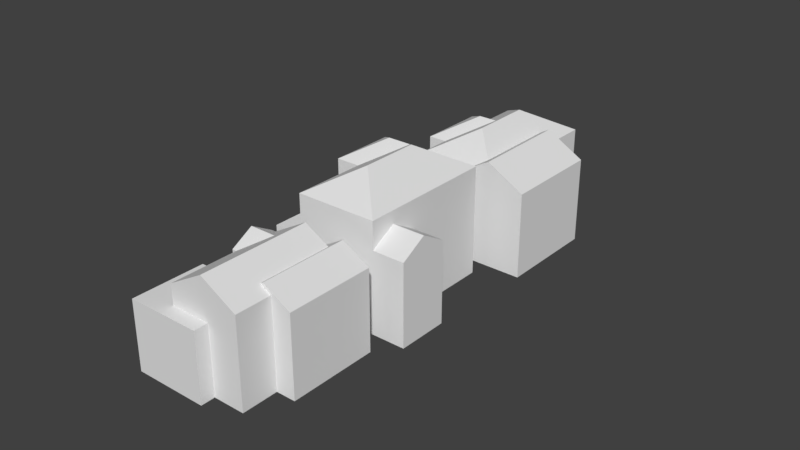 # Source: House_Row1.blend  (saved by Blender 2.79.0; exported with 4.5.12 LTS)
import bpy
from mathutils import Matrix  # noqa: F401  (used for matrix-valued properties, if any)

bpy.ops.wm.read_factory_settings(use_empty=True)
scene = bpy.context.scene
scene.name = 'Scene'

# ---- collections
col_collection_1 = bpy.data.collections.new('Collection 1'); scene.collection.children.link(col_collection_1)

# ---- materials (node trees are filled in below, after node groups)
mat_cityenginematerial2 = bpy.data.materials.new('CityEngineMaterial2')
mat_cityenginematerial2.alpha_threshold = 0.0
mat_cityenginematerial2.use_transparent_shadow = False
mat_cityenginematerial2.roughness = 0.5

# ---- node groups
ng_auto_smooth = bpy.data.node_groups.new('Auto Smooth', 'GeometryNodeTree')
_s = ng_auto_smooth.interface.new_socket(name='Geometry', in_out='OUTPUT', socket_type='NodeSocketGeometry')
_s = ng_auto_smooth.interface.new_socket(name='Geometry', in_out='INPUT', socket_type='NodeSocketGeometry')
_s = ng_auto_smooth.interface.new_socket(name='Angle', in_out='INPUT', socket_type='NodeSocketFloat')
_s.subtype = 'ANGLE'
_s.min_value = 0.0
_s.max_value = 3.142
ng_auto_smooth.is_modifier = True
_N = ng_auto_smooth.nodes; _L = ng_auto_smooth.links
n0 = _N.new('NodeGroupOutput'); n0.name = 'Group Output'; n0.location = (480, -100)
n1 = _N.new('NodeGroupInput'); n1.name = 'Group Input'; n1.location = (-420, -300)
n2 = _N.new('NodeGroupInput'); n2.name = 'Group Input.001'; n2.location = (-60, -100)
n3 = _N.new('GeometryNodeSetShadeSmooth'); n3.name = 'Set Shade Smooth'; n3.location = (120, -100)
n3.domain = 'EDGE'
n4 = _N.new('GeometryNodeSetShadeSmooth'); n4.name = 'Set Shade Smooth.001'; n4.location = (300, -100)
n5 = _N.new('GeometryNodeInputMeshEdgeAngle'); n5.name = 'Edge Angle'; n5.location = (-420, -220)
n6 = _N.new('GeometryNodeInputEdgeSmooth'); n6.name = 'Is Edge Smooth'; n6.location = (-60, -160)
n7 = _N.new('GeometryNodeInputShadeSmooth'); n7.name = 'Is Face Smooth'; n7.location = (-240, -340)
n8 = _N.new('FunctionNodeBooleanMath'); n8.name = 'Boolean Math'; n8.location = (-60, -220)
n9 = _N.new('FunctionNodeCompare'); n9.name = 'Compare'; n9.location = (-240, -180)
n9.operation = 'LESS_EQUAL'
_L.new(n5.outputs[0], n9.inputs[0])
_L.new(n4.outputs[0], n0.inputs[0])
_L.new(n1.outputs[1], n9.inputs[1])
_L.new(n9.outputs[0], n8.inputs[0])
_L.new(n7.outputs[0], n8.inputs[1])
_L.new(n2.outputs[0], n3.inputs[0])
_L.new(n6.outputs[0], n3.inputs[1])
_L.new(n3.outputs[0], n4.inputs[0])
_L.new(n8.outputs[0], n3.inputs[2])
n0.is_active_output = True

# ---- material node trees

# ---- world
world_world = bpy.data.worlds.new('World'); scene.world = world_world
world_world.color = (0.05088, 0.05088, 0.05088)
world_world.use_sun_shadow = False
world_world.sun_shadow_jitter_overblur = 0.0
world_world.cycles.sampling_method = 'MANUAL'

# ---- meshes
me_cityenginematerial2_mesh_cityenginematerial3_013 = bpy.data.meshes.new('CityEngineMaterial2_mesh_CityEngineMaterial3.013')
me_cityenginematerial2_mesh_cityenginematerial3_013.from_pydata([(-15.13, -4.8, -7.669), (-20.15, -4.8, -12.77), (-14.62, -4.8, -18.23), (-9.587, -4.8, -13.13), (-20.15, 2.411, -12.77), (-15.13, 2.411, -7.669), (-9.587, 2.411, -13.13), (-14.62, 2.411, -18.23)], [], [(0, 1, 2, 3), (4, 5, 6, 7), (1, 0, 5, 4), (0, 3, 6, 5), (3, 2, 7, 6), (2, 1, 4, 7)])
me_cityenginematerial2_mesh_cityenginematerial3_013.polygons.foreach_set('use_smooth', [True] * 6)
_k = set([(0, 1), (0, 3), (0, 5), (1, 2), (1, 4), (2, 3), (2, 7), (3, 6), (4, 5), (4, 7), (5, 6), (6, 7)])
me_cityenginematerial2_mesh_cityenginematerial3_013.attributes.new('sharp_edge', 'BOOLEAN', 'EDGE').data.foreach_set('value', [ (min(e.vertices), max(e.vertices)) in _k for e in me_cityenginematerial2_mesh_cityenginematerial3_013.edges])
_uv = me_cityenginematerial2_mesh_cityenginematerial3_013.uv_layers.new(name='UVMap')
_uv.uv.foreach_set('vector', [0.1554, 0.08919, 0.01902, 0.08921, 0.01898, 0.2475, 0.1554, 0.2474, 0.01902, 0.08921, 0.1554, 0.08919, 0.1554, 0.2474, 0.01898, 0.2475, 0.01902, 0.08921, 0.1554, 0.08919, 0.1554, 0.08919, 0.01902, 0.08921, 0.1554, 0.08919, 0.1554, 0.2474, 0.1554, 0.2474, 0.1554, 0.08919, 0.1554, 0.2474, 0.01898, 0.2475, 0.01898, 0.2475, 0.1554, 0.2474, 0.01898, 0.2475, 0.01902, 0.08921, 0.01902, 0.08921, 0.01898, 0.2475])
me_cityenginematerial2_mesh_cityenginematerial3_013.materials.append(mat_cityenginematerial2)
me_cityenginematerial2_mesh_cityenginematerial3_013.use_remesh_preserve_volume = False
me_cityenginematerial2_mesh_cityenginematerial3_013.use_remesh_preserve_attributes = False
me_cityenginematerial2_mesh_cityenginematerial3_013.use_mirror_vertex_groups = False
me_cityenginematerial2_mesh_cityenginematerial3_013.update()
me_cityenginematerial2_mesh_cityenginematerial3_013.normals_split_custom_set([tuple(v) for v in zip(*[iter([0.0, -1.0, 3.424e-08, 0.0, -1.0, 3.424e-08, 0.0, -1.0, 3.424e-08, 0.0, -1.0, 3.424e-08, 0.0, 1.0, 0.0, 0.0, 1.0, 0.0, 0.0, 1.0, 0.0, 0.0, 1.0, 0.0, -0.7121, 0.0, 0.702, -0.7121, 0.0, 0.702, -0.7121, 0.0, 0.702, -0.7121, 0.0, 0.702, 0.702, 0.0, 0.7121, 0.702, 0.0, 0.7121, 0.702, 0.0, 0.7121, 0.702, 0.0, 0.7121, 0.7121, 0.0, -0.702, 0.7121, 0.0, -0.702, 0.7121, 0.0, -0.702, 0.7121, 0.0, -0.702, -0.7021, 0.0, -0.7121, -0.7021, 0.0, -0.7121, -0.7021, 0.0, -0.7121, -0.7021, 0.0, -0.7121])] * 3)])
me_cityenginematerial2_mesh_cityenginematerial3_012 = bpy.data.meshes.new('CityEngineMaterial2_mesh_CityEngineMaterial3.012')
me_cityenginematerial2_mesh_cityenginematerial3_012.from_pydata([(-15.69, -4.8, -11.51), (-10.44, -4.8, -6.187), (-10.44, 5.365, -6.187), (-15.69, 5.365, -11.51), (-3.798, -4.8, -12.74), (-3.798, 5.365, -12.74), (-9.043, -4.8, -18.06), (-9.043, 5.365, -18.06), (-10.41, 7.484, -11.47), (-9.08, 7.484, -12.78)], [], [(0, 1, 2, 3), (1, 4, 5, 2), (4, 6, 7, 5), (6, 0, 3, 7), (3, 2, 8), (2, 5, 9, 8), (5, 7, 9), (7, 3, 8, 9)])
me_cityenginematerial2_mesh_cityenginematerial3_012.polygons.foreach_set('use_smooth', [True] * 8)
_k = set([(0, 3), (1, 2), (2, 3), (2, 5), (2, 8), (3, 7), (3, 8), (4, 5), (5, 7), (5, 9), (6, 7), (7, 9), (8, 9)])
me_cityenginematerial2_mesh_cityenginematerial3_012.attributes.new('sharp_edge', 'BOOLEAN', 'EDGE').data.foreach_set('value', [ (min(e.vertices), max(e.vertices)) in _k for e in me_cityenginematerial2_mesh_cityenginematerial3_012.edges])
_uv = me_cityenginematerial2_mesh_cityenginematerial3_012.uv_layers.new(name='UVMap')
_uv.uv.foreach_set('vector', [0.09586, 0.04835, 0.2381, 0.04835, 0.2381, 0.04835, 0.09586, 0.04835, 0.2381, 0.04835, 0.2381, 0.4232, 0.2381, 0.4232, 0.2381, 0.04835, 0.2381, 0.4232, 0.09583, 0.4232, 0.09583, 0.4232, 0.2381, 0.4232, 0.09583, 0.4232, 0.09586, 0.04835, 0.09586, 0.04835, 0.09583, 0.4232, 0.0, 0.0, 0.0, 0.0, 0.0, 0.0, 0.0, 0.0, 0.0, 0.0, 0.0, 0.0, 0.0, 0.0, 0.0, 0.0, 0.0, 0.0, 0.0, 0.0, 0.0, 0.0, 0.0, 0.0, 0.0, 0.0, 0.0, 0.0])
me_cityenginematerial2_mesh_cityenginematerial3_012.materials.append(mat_cityenginematerial2)
me_cityenginematerial2_mesh_cityenginematerial3_012.use_remesh_preserve_volume = False
me_cityenginematerial2_mesh_cityenginematerial3_012.use_remesh_preserve_attributes = False
me_cityenginematerial2_mesh_cityenginematerial3_012.use_mirror_vertex_groups = False
me_cityenginematerial2_mesh_cityenginematerial3_012.update()
me_cityenginematerial2_mesh_cityenginematerial3_012.normals_split_custom_set([tuple(v) for v in zip(*[iter([-0.7121, 0.0, 0.7021, -0.7121, 0.0, 0.7021, -0.7121, 0.0, 0.7021, -0.7121, 0.0, 0.7021, 0.702, 0.0, 0.7121, 0.702, 0.0, 0.7121, 0.702, 0.0, 0.7121, 0.702, 0.0, 0.7121, 0.7119, 0.0, -0.7023, 0.7119, 0.0, -0.7023, 0.7119, 0.0, -0.7023, 0.7119, 0.0, -0.7023, -0.702, 0.0, -0.7121, -0.702, 0.0, -0.7121, -0.702, 0.0, -0.7121, -0.702, 0.0, -0.7121, -0.3514, 0.8698, 0.3464, -0.3514, 0.8698, 0.3464, -0.3514, 0.8698, 0.3464, 0.3464, 0.8698, 0.3514, 0.3464, 0.8698, 0.3514, 0.3464, 0.8698, 0.3514, 0.3464, 0.8698, 0.3514, 0.3513, 0.8698, -0.3465, 0.3513, 0.8698, -0.3465, 0.3513, 0.8698, -0.3465, -0.3464, 0.8698, -0.3514, -0.3464, 0.8698, -0.3514, -0.3464, 0.8698, -0.3514, -0.3464, 0.8698, -0.3514])] * 3)])
me_cityenginematerial2_mesh_cityenginematerial3_011 = bpy.data.meshes.new('CityEngineMaterial2_mesh_CityEngineMaterial3.011')
me_cityenginematerial2_mesh_cityenginematerial3_011.from_pydata([(-17.38, -4.8, -15.5), (-6.474, -4.8, -4.432), (-6.474, 5.365, -4.432), (-17.38, 5.365, -15.5), (-0.1765, -4.8, -10.64), (-0.1766, 5.365, -10.64), (-11.09, -4.8, -21.71), (-11.09, 5.365, -21.71), (-6.43, 7.874, -10.69), (-11.13, 7.873, -15.46)], [], [(0, 1, 2, 3), (1, 4, 5, 2), (4, 6, 7, 5), (6, 0, 3, 7), (3, 2, 8, 9), (2, 5, 8), (5, 7, 9, 8), (7, 3, 9)])
me_cityenginematerial2_mesh_cityenginematerial3_011.polygons.foreach_set('use_smooth', [True] * 8)
_k = set([(0, 3), (1, 2), (2, 3), (2, 5), (2, 8), (3, 7), (3, 9), (4, 5), (5, 7), (5, 8), (6, 7), (7, 9), (8, 9)])
me_cityenginematerial2_mesh_cityenginematerial3_011.attributes.new('sharp_edge', 'BOOLEAN', 'EDGE').data.foreach_set('value', [ (min(e.vertices), max(e.vertices)) in _k for e in me_cityenginematerial2_mesh_cityenginematerial3_011.edges])
_uv = me_cityenginematerial2_mesh_cityenginematerial3_011.uv_layers.new(name='UVMap')
_uv.uv.foreach_set('vector', [0.01903, 0.04835, 0.3149, 0.04835, 0.3149, 0.04835, 0.01903, 0.04835, 0.3149, 0.04835, 0.3149, 0.4232, 0.3149, 0.4232, 0.3149, 0.04835, 0.3149, 0.4232, 0.01894, 0.4232, 0.01894, 0.4232, 0.3149, 0.4232, 0.01894, 0.4232, 0.01903, 0.04835, 0.01903, 0.04835, 0.01894, 0.4232, 0.0, 0.0, 0.0, 0.0, 0.0, 0.0, 0.0, 0.0, 0.0, 0.0, 0.0, 0.0, 0.0, 0.0, 0.0, 0.0, 0.0, 0.0, 0.0, 0.0, 0.0, 0.0, 0.0, 0.0, 0.0, 0.0, 0.0, 0.0])
me_cityenginematerial2_mesh_cityenginematerial3_011.materials.append(mat_cityenginematerial2)
me_cityenginematerial2_mesh_cityenginematerial3_011.use_remesh_preserve_volume = False
me_cityenginematerial2_mesh_cityenginematerial3_011.use_remesh_preserve_attributes = False
me_cityenginematerial2_mesh_cityenginematerial3_011.use_mirror_vertex_groups = False
me_cityenginematerial2_mesh_cityenginematerial3_011.update()
me_cityenginematerial2_mesh_cityenginematerial3_011.normals_split_custom_set([tuple(v) for v in zip(*[iter([-0.7121, -1.063e-06, 0.7021, -0.7121, -1.063e-06, 0.7021, -0.7121, -1.063e-06, 0.7021, -0.7121, -1.063e-06, 0.7021, 0.7022, 2.121e-06, 0.712, 0.7022, 2.121e-06, 0.712, 0.7022, 2.121e-06, 0.712, 0.7022, 2.121e-06, 0.712, 0.7119, 2.125e-06, -0.7022, 0.7119, 2.125e-06, -0.7022, 0.7119, 2.125e-06, -0.7022, 0.7119, 2.125e-06, -0.7022, -0.7022, -1.019e-06, -0.712, -0.7022, -1.019e-06, -0.712, -0.7022, -1.019e-06, -0.712, -0.7022, -1.019e-06, -0.712, -0.3514, 0.8698, 0.3464, -0.3514, 0.8698, 0.3464, -0.3514, 0.8698, 0.3464, -0.3514, 0.8698, 0.3464, 0.3465, 0.8698, 0.3513, 0.3465, 0.8698, 0.3513, 0.3465, 0.8698, 0.3513, 0.3513, 0.8698, -0.3465, 0.3513, 0.8698, -0.3465, 0.3513, 0.8698, -0.3465, 0.3513, 0.8698, -0.3465, -0.3465, 0.8698, -0.3513, -0.3465, 0.8698, -0.3513, -0.3465, 0.8698, -0.3513])] * 3)])
me_cityenginematerial2_mesh_cityenginematerial3_010 = bpy.data.meshes.new('CityEngineMaterial2_mesh_CityEngineMaterial3.010')
me_cityenginematerial2_mesh_cityenginematerial3_010.from_pydata([(-10.96, -4.8, -15.22), (-3.358, -4.8, -7.506), (-3.358, 4.426, -7.506), (-10.96, 4.426, -15.22), (2.448, -4.8, -13.23), (2.448, 4.426, -13.23), (-5.16, -4.8, -20.94), (-5.16, 4.426, -20.94), (-0.4549, 6.739, -10.37), (-8.061, 6.737, -18.08)], [], [(0, 1, 2, 3), (1, 4, 5, 2), (4, 6, 7, 5), (6, 0, 3, 7), (3, 2, 8, 9), (2, 5, 8), (5, 7, 9, 8), (7, 3, 9)])
me_cityenginematerial2_mesh_cityenginematerial3_010.polygons.foreach_set('use_smooth', [True] * 8)
_k = set([(0, 3), (1, 2), (2, 3), (2, 8), (3, 9), (4, 5), (5, 7), (5, 8), (6, 7), (7, 9), (8, 9)])
me_cityenginematerial2_mesh_cityenginematerial3_010.attributes.new('sharp_edge', 'BOOLEAN', 'EDGE').data.foreach_set('value', [ (min(e.vertices), max(e.vertices)) in _k for e in me_cityenginematerial2_mesh_cityenginematerial3_010.edges])
_uv = me_cityenginematerial2_mesh_cityenginematerial3_010.uv_layers.new(name='UVMap')
_uv.uv.foreach_set('vector', [0.1087, 0.2574, 0.3149, 0.2573, 0.3149, 0.2573, 0.1087, 0.2574, 0.3149, 0.2573, 0.3149, 0.4232, 0.3149, 0.4232, 0.3149, 0.2573, 0.3149, 0.4232, 0.1086, 0.4232, 0.1086, 0.4232, 0.3149, 0.4232, 0.1086, 0.4232, 0.1087, 0.2574, 0.1087, 0.2574, 0.1086, 0.4232, 0.0, 0.0, 0.0, 0.0, 0.0, 0.0, 0.0, 0.0, 0.0, 0.0, 0.0, 0.0, 0.0, 0.0, 0.0, 0.0, 0.0, 0.0, 0.0, 0.0, 0.0, 0.0, 0.0, 0.0, 0.0, 0.0, 0.0, 0.0])
me_cityenginematerial2_mesh_cityenginematerial3_010.materials.append(mat_cityenginematerial2)
me_cityenginematerial2_mesh_cityenginematerial3_010.use_remesh_preserve_volume = False
me_cityenginematerial2_mesh_cityenginematerial3_010.use_remesh_preserve_attributes = False
me_cityenginematerial2_mesh_cityenginematerial3_010.use_mirror_vertex_groups = False
me_cityenginematerial2_mesh_cityenginematerial3_010.update()
me_cityenginematerial2_mesh_cityenginematerial3_010.normals_split_custom_set([tuple(v) for v in zip(*[iter([-0.7121, 0.0, 0.702, -0.7121, 0.0, 0.702, -0.7121, 0.0, 0.702, -0.7121, 0.0, 0.702, 0.7021, 0.0, 0.7121, 0.7021, 0.0, 0.7121, 0.7021, 2.326e-06, 0.7121, 0.7021, 2.326e-06, 0.7121, 0.7117, 0.0, -0.7025, 0.7117, 0.0, -0.7025, 0.7117, 0.0, -0.7025, 0.7117, 0.0, -0.7025, -0.702, 0.0, -0.7121, -0.702, 0.0, -0.7121, -0.702, 2.305e-06, -0.7121, -0.702, 2.305e-06, -0.7121, -0.3514, 0.8698, 0.3464, -0.3514, 0.8698, 0.3464, -0.3514, 0.8698, 0.3464, -0.3514, 0.8698, 0.3464, 0.7021, 2.326e-06, 0.7121, 0.7021, 2.326e-06, 0.7121, 0.7021, 9.407e-06, 0.7121, 0.3512, 0.8698, -0.3466, 0.3512, 0.8698, -0.3466, 0.3512, 0.8698, -0.3466, 0.3512, 0.8698, -0.3466, -0.702, 2.305e-06, -0.7121, -0.702, 2.305e-06, -0.7121, -0.702, 9.321e-06, -0.7121])] * 3)])
me_cityenginematerial2_mesh_cityenginematerial3_009 = bpy.data.meshes.new('CityEngineMaterial2_mesh_CityEngineMaterial3.009')
me_cityenginematerial2_mesh_cityenginematerial3_009.from_pydata([(9.979, -4.892, 6.693), (16.76, -4.892, 13.57), (16.76, 3.799, 13.57), (9.979, 3.799, 6.693), (21.05, -4.892, 9.346), (21.05, 3.799, 9.346), (14.27, -4.892, 2.465), (14.27, 3.799, 2.465), (18.91, 5.507, 11.46), (12.12, 5.507, 4.579)], [], [(0, 1, 2, 3), (1, 4, 5, 2), (4, 6, 7, 5), (6, 0, 3, 7), (3, 2, 8, 9), (2, 5, 8), (5, 7, 9, 8), (7, 3, 9)])
me_cityenginematerial2_mesh_cityenginematerial3_009.polygons.foreach_set('use_smooth', [True] * 8)
_k = set([(0, 3), (1, 2), (2, 3), (2, 8), (3, 9), (4, 5), (5, 7), (5, 8), (6, 7), (7, 9), (8, 9)])
me_cityenginematerial2_mesh_cityenginematerial3_009.attributes.new('sharp_edge', 'BOOLEAN', 'EDGE').data.foreach_set('value', [ (min(e.vertices), max(e.vertices)) in _k for e in me_cityenginematerial2_mesh_cityenginematerial3_009.edges])
_uv = me_cityenginematerial2_mesh_cityenginematerial3_009.uv_layers.new(name='UVMap')
_uv.uv.foreach_set('vector', [0.6858, 0.2476, 0.8698, 0.2475, 0.8698, 0.2475, 0.6858, 0.2476, 0.8698, 0.2475, 0.8698, 0.3699, 0.8698, 0.3699, 0.8698, 0.2475, 0.8698, 0.3699, 0.6858, 0.37, 0.6858, 0.37, 0.8698, 0.3699, 0.6858, 0.37, 0.6858, 0.2476, 0.6858, 0.2476, 0.6858, 0.37, 0.0, 0.0, 0.0, 0.0, 0.0, 0.0, 0.0, 0.0, 0.0, 0.0, 0.0, 0.0, 0.0, 0.0, 0.0, 0.0, 0.0, 0.0, 0.0, 0.0, 0.0, 0.0, 0.0, 0.0, 0.0, 0.0, 0.0, 0.0])
me_cityenginematerial2_mesh_cityenginematerial3_009.materials.append(mat_cityenginematerial2)
me_cityenginematerial2_mesh_cityenginematerial3_009.use_remesh_preserve_volume = False
me_cityenginematerial2_mesh_cityenginematerial3_009.use_remesh_preserve_attributes = False
me_cityenginematerial2_mesh_cityenginematerial3_009.use_mirror_vertex_groups = False
me_cityenginematerial2_mesh_cityenginematerial3_009.update()
me_cityenginematerial2_mesh_cityenginematerial3_009.normals_split_custom_set([tuple(v) for v in zip(*[iter([-0.7121, -1.272e-06, 0.702, -0.7121, -1.272e-06, 0.702, -0.7121, -1.272e-06, 0.702, -0.7121, -1.272e-06, 0.702, 0.702, 0.0, 0.7121, 0.702, 0.0, 0.7121, 0.702, 0.0, 0.7121, 0.702, 0.0, 0.7121, 0.7121, 0.0, -0.702, 0.7121, 0.0, -0.702, 0.7121, 0.0, -0.702, 0.7121, 0.0, -0.702, -0.7021, -1.239e-06, -0.7121, -0.7021, -1.239e-06, -0.7121, -0.7021, 2.369e-06, -0.7121, -0.7021, 2.369e-06, -0.7121, -0.3514, 0.8698, 0.3464, -0.3514, 0.8698, 0.3464, -0.3514, 0.8698, 0.3464, -0.3514, 0.8698, 0.3464, 0.702, 0.0, 0.7121, 0.702, 0.0, 0.7121, 0.702, 0.0, 0.7121, 0.3514, 0.8698, -0.3464, 0.3514, 0.8698, -0.3464, 0.3514, 0.8698, -0.3464, 0.3514, 0.8698, -0.3464, -0.7021, 2.369e-06, -0.7121, -0.7021, 2.369e-06, -0.7121, -0.7021, 1.335e-05, -0.7121])] * 3)])
me_cityenginematerial2_mesh_cityenginematerial3_008 = bpy.data.meshes.new('CityEngineMaterial2_mesh_CityEngineMaterial3.008')
me_cityenginematerial2_mesh_cityenginematerial3_008.from_pydata([(15.3, -4.892, 22.64), (9.798, -4.892, 17.05), (15.4, -4.892, 11.54), (20.9, -4.892, 17.12), (9.798, 2.489, 17.05), (15.3, 2.489, 22.64), (20.9, 2.489, 17.12), (15.4, 2.489, 11.54)], [], [(0, 1, 2, 3), (4, 5, 6, 7), (1, 0, 5, 4), (0, 3, 6, 5), (3, 2, 7, 6), (2, 1, 4, 7)])
me_cityenginematerial2_mesh_cityenginematerial3_008.polygons.foreach_set('use_smooth', [True] * 6)
_k = set([(0, 1), (0, 3), (0, 5), (1, 2), (1, 4), (2, 3), (2, 7), (3, 6), (4, 5), (4, 7), (5, 6), (6, 7)])
me_cityenginematerial2_mesh_cityenginematerial3_008.attributes.new('sharp_edge', 'BOOLEAN', 'EDGE').data.foreach_set('value', [ (min(e.vertices), max(e.vertices)) in _k for e in me_cityenginematerial2_mesh_cityenginematerial3_008.edges])
_uv = me_cityenginematerial2_mesh_cityenginematerial3_008.uv_layers.new(name='UVMap')
_uv.uv.foreach_set('vector', [0.9731, 0.09708, 0.8238, 0.0971, 0.8239, 0.2569, 0.9731, 0.2568, 0.8238, 0.0971, 0.9731, 0.09708, 0.9731, 0.2568, 0.8239, 0.2569, 0.8238, 0.0971, 0.9731, 0.09708, 0.9731, 0.09708, 0.8238, 0.0971, 0.9731, 0.09708, 0.9731, 0.2568, 0.9731, 0.2568, 0.9731, 0.09708, 0.9731, 0.2568, 0.8239, 0.2569, 0.8239, 0.2569, 0.9731, 0.2568, 0.8239, 0.2569, 0.8238, 0.0971, 0.8238, 0.0971, 0.8239, 0.2569])
me_cityenginematerial2_mesh_cityenginematerial3_008.materials.append(mat_cityenginematerial2)
me_cityenginematerial2_mesh_cityenginematerial3_008.use_remesh_preserve_volume = False
me_cityenginematerial2_mesh_cityenginematerial3_008.use_remesh_preserve_attributes = False
me_cityenginematerial2_mesh_cityenginematerial3_008.use_mirror_vertex_groups = False
me_cityenginematerial2_mesh_cityenginematerial3_008.update()
me_cityenginematerial2_mesh_cityenginematerial3_008.normals_split_custom_set([tuple(v) for v in zip(*[iter([1.952e-09, -1.0, -3.405e-07, 1.952e-09, -1.0, -3.405e-07, 1.952e-09, -1.0, -3.405e-07, 1.952e-09, -1.0, -3.405e-07, -1.952e-09, 1.0, 3.405e-07, -1.952e-09, 1.0, 3.405e-07, -1.952e-09, 1.0, 3.405e-07, -1.952e-09, 1.0, 3.405e-07, -0.7122, 0.0, 0.702, -0.7122, 0.0, 0.702, -0.7122, 0.0, 0.702, -0.7122, 0.0, 0.702, 0.7021, 0.0, 0.7121, 0.7021, 0.0, 0.7121, 0.7021, 0.0, 0.7121, 0.7021, 0.0, 0.7121, 0.7122, 0.0, -0.702, 0.7122, 0.0, -0.702, 0.7122, 0.0, -0.702, 0.7122, 0.0, -0.702, -0.702, 0.0, -0.7121, -0.702, 0.0, -0.7121, -0.702, 0.0, -0.7121, -0.702, 0.0, -0.7121])] * 3)])
me_cityenginematerial2_mesh_cityenginematerial3_007 = bpy.data.meshes.new('CityEngineMaterial2_mesh_CityEngineMaterial3.007')
me_cityenginematerial2_mesh_cityenginematerial3_007.from_pydata([(8.285, -4.892, 10.48), (16.76, -4.892, 19.08), (16.76, 4.637, 19.08), (8.285, 4.637, 10.48), (22.3, -4.892, 13.62), (22.3, 4.637, 13.62), (13.82, -4.892, 5.026), (13.82, 4.637, 5.026), (19.53, 6.842, 16.35), (11.05, 6.841, 7.754)], [], [(0, 1, 2, 3), (1, 4, 5, 2), (4, 6, 7, 5), (6, 0, 3, 7), (3, 2, 8, 9), (2, 5, 8), (5, 7, 9, 8), (7, 3, 9)])
me_cityenginematerial2_mesh_cityenginematerial3_007.polygons.foreach_set('use_smooth', [True] * 8)
_k = set([(0, 3), (1, 2), (2, 3), (2, 8), (3, 9), (4, 5), (5, 7), (5, 8), (6, 7), (7, 9), (8, 9)])
me_cityenginematerial2_mesh_cityenginematerial3_007.attributes.new('sharp_edge', 'BOOLEAN', 'EDGE').data.foreach_set('value', [ (min(e.vertices), max(e.vertices)) in _k for e in me_cityenginematerial2_mesh_cityenginematerial3_007.edges])
_uv = me_cityenginematerial2_mesh_cityenginematerial3_007.uv_layers.new(name='UVMap')
_uv.uv.foreach_set('vector', [0.6857, 0.03073, 0.973, 0.03073, 0.973, 0.03073, 0.6857, 0.03073, 0.973, 0.03073, 0.9732, 0.4257, 0.9732, 0.4257, 0.973, 0.03073, 0.9732, 0.4257, 0.6858, 0.4257, 0.6858, 0.4257, 0.9732, 0.4257, 0.6858, 0.4257, 0.6857, 0.03073, 0.6857, 0.03073, 0.6858, 0.4257, 0.0, 0.0, 0.0, 0.0, 0.0, 0.0, 0.0, 0.0, 0.0, 0.0, 0.0, 0.0, 0.0, 0.0, 0.0, 0.0, 0.0, 0.0, 0.0, 0.0, 0.0, 0.0, 0.0, 0.0, 0.0, 0.0, 0.0, 0.0])
me_cityenginematerial2_mesh_cityenginematerial3_007.materials.append(mat_cityenginematerial2)
me_cityenginematerial2_mesh_cityenginematerial3_007.use_remesh_preserve_volume = False
me_cityenginematerial2_mesh_cityenginematerial3_007.use_remesh_preserve_attributes = False
me_cityenginematerial2_mesh_cityenginematerial3_007.use_mirror_vertex_groups = False
me_cityenginematerial2_mesh_cityenginematerial3_007.update()
me_cityenginematerial2_mesh_cityenginematerial3_007.normals_split_custom_set([tuple(v) for v in zip(*[iter([-0.7121, -1.127e-06, 0.702, -0.7121, -1.127e-06, 0.702, -0.7121, -1.127e-06, 0.702, -0.7121, -1.127e-06, 0.702, 0.7021, 0.0, 0.712, 0.7021, 0.0, 0.712, 0.7021, -3.631e-06, 0.712, 0.7021, -3.631e-06, 0.712, 0.7119, 0.0, -0.7023, 0.7119, 0.0, -0.7023, 0.7119, 0.0, -0.7023, 0.7119, 0.0, -0.7023, -0.7022, -1.133e-06, -0.712, -0.7022, -1.133e-06, -0.712, -0.7021, 4.103e-06, -0.712, -0.7021, 4.103e-06, -0.712, -0.3514, 0.8698, 0.3464, -0.3514, 0.8698, 0.3464, -0.3514, 0.8698, 0.3464, -0.3514, 0.8698, 0.3464, 0.7021, -3.631e-06, 0.712, 0.7021, -3.631e-06, 0.712, 0.7021, -1.469e-05, 0.712, 0.3513, 0.8698, -0.3465, 0.3513, 0.8698, -0.3465, 0.3513, 0.8698, -0.3465, 0.3513, 0.8698, -0.3465, -0.7021, 4.103e-06, -0.712, -0.7021, 4.103e-06, -0.712, -0.7021, 2.004e-05, -0.712])] * 3)])
me_cityenginematerial2_mesh_cityenginematerial3_006 = bpy.data.meshes.new('CityEngineMaterial2_mesh_CityEngineMaterial3.006')
me_cityenginematerial2_mesh_cityenginematerial3_006.from_pydata([(7.938, -4.892, 10.82), (11.28, -4.892, 14.21), (11.28, 4.637, 14.21), (7.938, 4.637, 10.82), (14.39, -4.892, 11.14), (14.39, 4.637, 11.14), (11.05, -4.892, 7.754), (11.05, 4.637, 7.754), (9.608, 5.986, 12.52), (12.72, 5.986, 9.447)], [], [(0, 1, 2, 3), (1, 4, 5, 2), (4, 6, 7, 5), (6, 0, 3, 7), (3, 2, 8), (2, 5, 9, 8), (5, 7, 9), (7, 3, 8, 9)])
me_cityenginematerial2_mesh_cityenginematerial3_006.polygons.foreach_set('use_smooth', [True] * 8)
_k = set([(0, 3), (1, 2), (2, 5), (2, 8), (3, 7), (3, 8), (4, 5), (5, 9), (6, 7), (7, 9), (8, 9)])
me_cityenginematerial2_mesh_cityenginematerial3_006.attributes.new('sharp_edge', 'BOOLEAN', 'EDGE').data.foreach_set('value', [ (min(e.vertices), max(e.vertices)) in _k for e in me_cityenginematerial2_mesh_cityenginematerial3_006.edges])
_uv = me_cityenginematerial2_mesh_cityenginematerial3_006.uv_layers.new(name='UVMap')
_uv.uv.foreach_set('vector', [0.6857, 0.03073, 0.7989, 0.03073, 0.7989, 0.03073, 0.6857, 0.03073, 0.7989, 0.03073, 0.7991, 0.4257, 0.7991, 0.4257, 0.7989, 0.03073, 0.7991, 0.4257, 0.6858, 0.4257, 0.6858, 0.4257, 0.7991, 0.4257, 0.6858, 0.4257, 0.6857, 0.03073, 0.6857, 0.03073, 0.6858, 0.4257, 0.0, 0.0, 0.0, 0.0, 0.0, 0.0, 0.0, 0.0, 0.0, 0.0, 0.0, 0.0, 0.0, 0.0, 0.0, 0.0, 0.0, 0.0, 0.0, 0.0, 0.0, 0.0, 0.0, 0.0, 0.0, 0.0, 0.0, 0.0])
me_cityenginematerial2_mesh_cityenginematerial3_006.materials.append(mat_cityenginematerial2)
me_cityenginematerial2_mesh_cityenginematerial3_006.use_remesh_preserve_volume = False
me_cityenginematerial2_mesh_cityenginematerial3_006.use_remesh_preserve_attributes = False
me_cityenginematerial2_mesh_cityenginematerial3_006.use_mirror_vertex_groups = False
me_cityenginematerial2_mesh_cityenginematerial3_006.update()
me_cityenginematerial2_mesh_cityenginematerial3_006.normals_split_custom_set([tuple(v) for v in zip(*[iter([-0.7121, 0.0, 0.702, -0.7121, 0.0, 0.702, -0.7121, -3.97e-06, 0.702, -0.7121, -3.971e-06, 0.702, 0.702, 0.0, 0.7121, 0.702, 0.0, 0.7121, 0.702, 0.0, 0.7121, 0.702, 0.0, 0.7121, 0.712, 0.0, -0.7022, 0.712, 0.0, -0.7022, 0.712, 1.382e-05, -0.7022, 0.712, 1.382e-05, -0.7022, -0.7022, 0.0, -0.712, -0.7022, 0.0, -0.712, -0.7022, 0.0, -0.712, -0.7022, 0.0, -0.712, -0.7121, -3.971e-06, 0.702, -0.7121, -3.97e-06, 0.702, -0.7121, -1.606e-05, 0.702, 0.3464, 0.8698, 0.3514, 0.3464, 0.8698, 0.3514, 0.3464, 0.8698, 0.3514, 0.3464, 0.8698, 0.3514, 0.712, 1.382e-05, -0.7022, 0.712, 1.382e-05, -0.7022, 0.712, 5.587e-05, -0.7022, -0.3465, 0.8698, -0.3513, -0.3465, 0.8698, -0.3513, -0.3465, 0.8698, -0.3513, -0.3465, 0.8698, -0.3513])] * 3)])
me_cityenginematerial2_mesh_cityenginematerial3_005 = bpy.data.meshes.new('CityEngineMaterial2_mesh_CityEngineMaterial3.005')
me_cityenginematerial2_mesh_cityenginematerial3_005.from_pydata([(4.346, -4.866, 1.181), (8.271, -4.866, 5.162), (8.271, 3.969, 5.162), (4.346, 3.969, 1.181), (14.06, -4.866, -0.5414), (14.06, 3.969, -0.5414), (10.13, -4.866, -4.523), (10.13, 3.969, -4.523), (6.309, 5.555, 3.172), (12.09, 5.554, -2.532)], [], [(0, 1, 2, 3), (1, 4, 5, 2), (4, 6, 7, 5), (6, 0, 3, 7), (3, 2, 8), (2, 5, 9, 8), (5, 7, 9), (7, 3, 8, 9)])
me_cityenginematerial2_mesh_cityenginematerial3_005.polygons.foreach_set('use_smooth', [True] * 8)
_k = set([(0, 3), (1, 2), (2, 5), (2, 8), (3, 7), (3, 8), (4, 5), (5, 9), (6, 7), (7, 9), (8, 9)])
me_cityenginematerial2_mesh_cityenginematerial3_005.attributes.new('sharp_edge', 'BOOLEAN', 'EDGE').data.foreach_set('value', [ (min(e.vertices), max(e.vertices)) in _k for e in me_cityenginematerial2_mesh_cityenginematerial3_005.edges])
_uv = me_cityenginematerial2_mesh_cityenginematerial3_005.uv_layers.new(name='UVMap')
_uv.uv.foreach_set('vector', [0.5357, 0.2448, 0.6422, 0.2447, 0.6422, 0.2447, 0.5357, 0.2448, 0.6422, 0.2447, 0.6422, 0.4099, 0.6422, 0.4099, 0.6422, 0.2447, 0.6422, 0.4099, 0.5357, 0.41, 0.5357, 0.41, 0.6422, 0.4099, 0.5357, 0.41, 0.5357, 0.2448, 0.5357, 0.2448, 0.5357, 0.41, 0.0, 0.0, 0.0, 0.0, 0.0, 0.0, 0.0, 0.0, 0.0, 0.0, 0.0, 0.0, 0.0, 0.0, 0.0, 0.0, 0.0, 0.0, 0.0, 0.0, 0.0, 0.0, 0.0, 0.0, 0.0, 0.0, 0.0, 0.0])
me_cityenginematerial2_mesh_cityenginematerial3_005.materials.append(mat_cityenginematerial2)
me_cityenginematerial2_mesh_cityenginematerial3_005.use_remesh_preserve_volume = False
me_cityenginematerial2_mesh_cityenginematerial3_005.use_remesh_preserve_attributes = False
me_cityenginematerial2_mesh_cityenginematerial3_005.use_mirror_vertex_groups = False
me_cityenginematerial2_mesh_cityenginematerial3_005.update()
me_cityenginematerial2_mesh_cityenginematerial3_005.normals_split_custom_set([tuple(v) for v in zip(*[iter([-0.7121, 0.0, 0.702, -0.7121, 0.0, 0.702, -0.7121, -1.702e-06, 0.702, -0.7121, -1.702e-06, 0.702, 0.7021, 0.0, 0.7121, 0.7021, 0.0, 0.7121, 0.7021, 0.0, 0.7121, 0.7021, 0.0, 0.7121, 0.7121, 0.0, -0.702, 0.7121, 0.0, -0.702, 0.7121, 6.81e-06, -0.702, 0.7121, 6.81e-06, -0.702, -0.702, 0.0, -0.7121, -0.702, 0.0, -0.7121, -0.702, 0.0, -0.7121, -0.702, 0.0, -0.7121, -0.7121, -1.702e-06, 0.702, -0.7121, -1.702e-06, 0.702, -0.7121, -6.883e-06, 0.702, 0.3464, 0.8698, 0.3514, 0.3464, 0.8698, 0.3514, 0.3464, 0.8698, 0.3514, 0.3464, 0.8698, 0.3514, 0.7121, 6.81e-06, -0.702, 0.7121, 6.81e-06, -0.702, 0.7121, 2.754e-05, -0.702, -0.3464, 0.8698, -0.3514, -0.3464, 0.8698, -0.3514, -0.3464, 0.8698, -0.3514, -0.3464, 0.8698, -0.3514])] * 3)])
me_cityenginematerial2_mesh_cityenginematerial3_004 = bpy.data.meshes.new('CityEngineMaterial2_mesh_CityEngineMaterial3.004')
me_cityenginematerial2_mesh_cityenginematerial3_004.from_pydata([(-5.476, -4.866, -2.654), (5.208, -4.866, 8.183), (5.208, 6.912, 8.183), (-5.476, 6.912, -2.654), (11.56, -4.866, 1.918), (11.56, 6.912, 1.918), (0.8743, -4.866, -8.917), (0.8743, 6.912, -8.917), (5.253, 9.442, 1.874), (0.8307, 9.442, -2.61)], [], [(0, 1, 2, 3), (1, 4, 5, 2), (4, 6, 7, 5), (6, 0, 3, 7), (3, 2, 8, 9), (2, 5, 8), (5, 7, 9, 8), (7, 3, 9)])
me_cityenginematerial2_mesh_cityenginematerial3_004.polygons.foreach_set('use_smooth', [True] * 8)
_k = set([(0, 3), (1, 2), (2, 3), (2, 5), (2, 8), (3, 7), (3, 9), (4, 5), (5, 7), (5, 8), (6, 7), (7, 9), (8, 9)])
me_cityenginematerial2_mesh_cityenginematerial3_004.attributes.new('sharp_edge', 'BOOLEAN', 'EDGE').data.foreach_set('value', [ (min(e.vertices), max(e.vertices)) in _k for e in me_cityenginematerial2_mesh_cityenginematerial3_004.edges])
_uv = me_cityenginematerial2_mesh_cityenginematerial3_004.uv_layers.new(name='UVMap')
_uv.uv.foreach_set('vector', [0.3524, 0.03636, 0.6421, 0.03636, 0.6421, 0.03636, 0.3524, 0.03636, 0.6421, 0.03636, 0.6422, 0.4143, 0.6422, 0.4143, 0.6421, 0.03636, 0.6422, 0.4143, 0.3524, 0.4143, 0.3524, 0.4143, 0.6422, 0.4143, 0.3524, 0.4143, 0.3524, 0.03636, 0.3524, 0.03636, 0.3524, 0.4143, 0.0, 0.0, 0.0, 0.0, 0.0, 0.0, 0.0, 0.0, 0.0, 0.0, 0.0, 0.0, 0.0, 0.0, 0.0, 0.0, 0.0, 0.0, 0.0, 0.0, 0.0, 0.0, 0.0, 0.0, 0.0, 0.0, 0.0, 0.0])
me_cityenginematerial2_mesh_cityenginematerial3_004.materials.append(mat_cityenginematerial2)
me_cityenginematerial2_mesh_cityenginematerial3_004.use_remesh_preserve_volume = False
me_cityenginematerial2_mesh_cityenginematerial3_004.use_remesh_preserve_attributes = False
me_cityenginematerial2_mesh_cityenginematerial3_004.use_mirror_vertex_groups = False
me_cityenginematerial2_mesh_cityenginematerial3_004.update()
me_cityenginematerial2_mesh_cityenginematerial3_004.normals_split_custom_set([tuple(v) for v in zip(*[iter([-0.7121, 0.0, 0.7021, -0.7121, 0.0, 0.7021, -0.7121, 0.0, 0.7021, -0.7121, 0.0, 0.7021, 0.7022, 0.0, 0.712, 0.7022, 0.0, 0.712, 0.7022, 0.0, 0.712, 0.7022, 0.0, 0.712, 0.7119, 0.0, -0.7022, 0.7119, 0.0, -0.7022, 0.7119, 0.0, -0.7022, 0.7119, 0.0, -0.7022, -0.7022, 0.0, -0.712, -0.7022, 0.0, -0.712, -0.7022, 0.0, -0.712, -0.7022, 0.0, -0.712, -0.3514, 0.8698, 0.3464, -0.3514, 0.8698, 0.3464, -0.3514, 0.8698, 0.3464, -0.3514, 0.8698, 0.3464, 0.3465, 0.8698, 0.3513, 0.3465, 0.8698, 0.3513, 0.3465, 0.8698, 0.3513, 0.3513, 0.8698, -0.3465, 0.3513, 0.8698, -0.3465, 0.3513, 0.8698, -0.3465, 0.3513, 0.8698, -0.3465, -0.3465, 0.8698, -0.3513, -0.3465, 0.8698, -0.3513, -0.3465, 0.8698, -0.3513])] * 3)])
me_cityenginematerial2_mesh_cityenginematerial3_003 = bpy.data.meshes.new('CityEngineMaterial2_mesh_CityEngineMaterial3.003')
me_cityenginematerial2_mesh_cityenginematerial3_003.from_pydata([(-7.333, -4.866, -0.8235), (-2.327, -4.866, 4.255), (-2.327, 6.912, 4.255), (-7.333, 6.912, -0.8235), (5.089, -4.866, -3.055), (5.089, 6.912, -3.055), (0.0795, -4.866, -8.133), (0.0795, 6.912, -8.133), (-2.291, 8.935, -0.7881), (0.04468, 8.935, -3.09)], [], [(0, 1, 2, 3), (1, 4, 5, 2), (4, 6, 7, 5), (6, 0, 3, 7), (3, 2, 8), (2, 5, 9, 8), (5, 7, 9), (7, 3, 8, 9)])
me_cityenginematerial2_mesh_cityenginematerial3_003.polygons.foreach_set('use_smooth', [True] * 8)
_k = set([(0, 3), (1, 2), (2, 3), (2, 5), (2, 8), (3, 7), (3, 8), (4, 5), (5, 7), (5, 9), (6, 7), (7, 9), (8, 9)])
me_cityenginematerial2_mesh_cityenginematerial3_003.attributes.new('sharp_edge', 'BOOLEAN', 'EDGE').data.foreach_set('value', [ (min(e.vertices), max(e.vertices)) in _k for e in me_cityenginematerial2_mesh_cityenginematerial3_003.edges])
_uv = me_cityenginematerial2_mesh_cityenginematerial3_003.uv_layers.new(name='UVMap')
_uv.uv.foreach_set('vector', [0.3524, 0.03636, 0.4882, 0.03636, 0.4882, 0.03636, 0.3524, 0.03636, 0.4882, 0.03636, 0.4882, 0.4143, 0.4882, 0.4143, 0.4882, 0.03636, 0.4882, 0.4143, 0.3524, 0.4143, 0.3524, 0.4143, 0.4882, 0.4143, 0.3524, 0.4143, 0.3524, 0.03636, 0.3524, 0.03636, 0.3524, 0.4143, 0.0, 0.0, 0.0, 0.0, 0.0, 0.0, 0.0, 0.0, 0.0, 0.0, 0.0, 0.0, 0.0, 0.0, 0.0, 0.0, 0.0, 0.0, 0.0, 0.0, 0.0, 0.0, 0.0, 0.0, 0.0, 0.0, 0.0, 0.0])
me_cityenginematerial2_mesh_cityenginematerial3_003.materials.append(mat_cityenginematerial2)
me_cityenginematerial2_mesh_cityenginematerial3_003.use_remesh_preserve_volume = False
me_cityenginematerial2_mesh_cityenginematerial3_003.use_remesh_preserve_attributes = False
me_cityenginematerial2_mesh_cityenginematerial3_003.use_mirror_vertex_groups = False
me_cityenginematerial2_mesh_cityenginematerial3_003.update()
me_cityenginematerial2_mesh_cityenginematerial3_003.normals_split_custom_set([tuple(v) for v in zip(*[iter([-0.7121, 0.0, 0.7021, -0.7121, 0.0, 0.7021, -0.7121, 0.0, 0.7021, -0.7121, 0.0, 0.7021, 0.702, 0.0, 0.7121, 0.702, 0.0, 0.7121, 0.702, 0.0, 0.7121, 0.702, 0.0, 0.7121, 0.7119, 0.0, -0.7023, 0.7119, 0.0, -0.7023, 0.7119, 0.0, -0.7023, 0.7119, 0.0, -0.7023, -0.7021, 0.0, -0.712, -0.7021, 0.0, -0.712, -0.7021, 0.0, -0.712, -0.7021, 0.0, -0.712, -0.3514, 0.8698, 0.3464, -0.3514, 0.8698, 0.3464, -0.3514, 0.8698, 0.3464, 0.3464, 0.8698, 0.3514, 0.3464, 0.8698, 0.3514, 0.3464, 0.8698, 0.3514, 0.3464, 0.8698, 0.3514, 0.3513, 0.8698, -0.3465, 0.3513, 0.8698, -0.3465, 0.3513, 0.8698, -0.3465, -0.3464, 0.8698, -0.3513, -0.3464, 0.8698, -0.3513, -0.3464, 0.8698, -0.3513, -0.3464, 0.8698, -0.3513])] * 3)])
me_cityenginematerial2_mesh_cityenginematerial3_002 = bpy.data.meshes.new('CityEngineMaterial2_mesh_CityEngineMaterial3.002')
me_cityenginematerial2_mesh_cityenginematerial3_002.from_pydata([(2.858, -4.866, 10.5), (-1.167, -4.866, 6.418), (5.384, -4.866, -0.03894), (9.407, -4.866, 4.043), (-1.167, 2.535, 6.418), (2.858, 2.535, 10.5), (9.407, 2.535, 4.043), (5.384, 2.535, -0.03894)], [], [(0, 1, 2, 3), (4, 5, 6, 7), (1, 0, 5, 4), (0, 3, 6, 5), (3, 2, 7, 6), (2, 1, 4, 7)])
me_cityenginematerial2_mesh_cityenginematerial3_002.polygons.foreach_set('use_smooth', [True] * 6)
_k = set([(0, 1), (0, 3), (0, 5), (1, 2), (1, 4), (2, 3), (2, 7), (3, 6), (4, 5), (4, 7), (5, 6), (6, 7)])
me_cityenginematerial2_mesh_cityenginematerial3_002.attributes.new('sharp_edge', 'BOOLEAN', 'EDGE').data.foreach_set('value', [ (min(e.vertices), max(e.vertices)) in _k for e in me_cityenginematerial2_mesh_cityenginematerial3_002.edges])
_uv = me_cityenginematerial2_mesh_cityenginematerial3_002.uv_layers.new(name='UVMap')
_uv.uv.foreach_set('vector', [0.6422, 0.09019, 0.533, 0.0902, 0.5331, 0.2772, 0.6422, 0.2772, 0.533, 0.0902, 0.6422, 0.09019, 0.6422, 0.2772, 0.5331, 0.2772, 0.533, 0.0902, 0.6422, 0.09019, 0.6422, 0.09019, 0.533, 0.0902, 0.6422, 0.09019, 0.6422, 0.2772, 0.6422, 0.2772, 0.6422, 0.09019, 0.6422, 0.2772, 0.5331, 0.2772, 0.5331, 0.2772, 0.6422, 0.2772, 0.5331, 0.2772, 0.533, 0.0902, 0.533, 0.0902, 0.5331, 0.2772])
me_cityenginematerial2_mesh_cityenginematerial3_002.materials.append(mat_cityenginematerial2)
me_cityenginematerial2_mesh_cityenginematerial3_002.use_remesh_preserve_volume = False
me_cityenginematerial2_mesh_cityenginematerial3_002.use_remesh_preserve_attributes = False
me_cityenginematerial2_mesh_cityenginematerial3_002.use_mirror_vertex_groups = False
me_cityenginematerial2_mesh_cityenginematerial3_002.update()
me_cityenginematerial2_mesh_cityenginematerial3_002.normals_split_custom_set([tuple(v) for v in zip(*[iter([0.0, -1.0, 0.0, 0.0, -1.0, 0.0, 0.0, -1.0, 0.0, 0.0, -1.0, 0.0, 0.0, 1.0, 0.0, 0.0, 1.0, 0.0, 0.0, 1.0, 0.0, 0.0, 1.0, 0.0, -0.7121, 0.0, 0.702, -0.7121, 0.0, 0.702, -0.7121, 0.0, 0.702, -0.7121, 0.0, 0.702, 0.7021, 0.0, 0.7121, 0.7021, 0.0, 0.7121, 0.7021, 0.0, 0.7121, 0.7021, 0.0, 0.7121, 0.7122, 0.0, -0.702, 0.7122, 0.0, -0.702, 0.7122, 0.0, -0.702, 0.7122, 0.0, -0.702, -0.702, 0.0, -0.7121, -0.702, 0.0, -0.7121, -0.702, 0.0, -0.7121, -0.702, 0.0, -0.7121])] * 3)])
me_cityenginematerial2_mesh_cityenginematerial3_001 = bpy.data.meshes.new('CityEngineMaterial2_mesh_CityEngineMaterial3.001')
me_cityenginematerial2_mesh_cityenginematerial3_001.from_pydata([], [], [])
_uv = me_cityenginematerial2_mesh_cityenginematerial3_001.uv_layers.new(name='UVMap')
_uv.uv.foreach_set('vector', [])
me_cityenginematerial2_mesh_cityenginematerial3_001.materials.append(mat_cityenginematerial2)
me_cityenginematerial2_mesh_cityenginematerial3_001.use_remesh_preserve_volume = False
me_cityenginematerial2_mesh_cityenginematerial3_001.use_remesh_preserve_attributes = False
me_cityenginematerial2_mesh_cityenginematerial3_001.use_mirror_vertex_groups = False
me_cityenginematerial2_mesh_cityenginematerial3_001.update()

# ---- objects
ob_condo_row_012 = bpy.data.objects.new('condo_row.012', me_cityenginematerial2_mesh_cityenginematerial3_013)
ob_condo_row_011 = bpy.data.objects.new('condo_row.011', me_cityenginematerial2_mesh_cityenginematerial3_012)
ob_condo_row_010 = bpy.data.objects.new('condo_row.010', me_cityenginematerial2_mesh_cityenginematerial3_011)
ob_condo_row_009 = bpy.data.objects.new('condo_row.009', me_cityenginematerial2_mesh_cityenginematerial3_010)
ob_condo_row_008 = bpy.data.objects.new('condo_row.008', me_cityenginematerial2_mesh_cityenginematerial3_009)
ob_condo_row_007 = bpy.data.objects.new('condo_row.007', me_cityenginematerial2_mesh_cityenginematerial3_008)
ob_condo_row_006 = bpy.data.objects.new('condo_row.006', me_cityenginematerial2_mesh_cityenginematerial3_007)
ob_condo_row_005 = bpy.data.objects.new('condo_row.005', me_cityenginematerial2_mesh_cityenginematerial3_006)
ob_condo_row_004 = bpy.data.objects.new('condo_row.004', me_cityenginematerial2_mesh_cityenginematerial3_005)
ob_condo_row_003 = bpy.data.objects.new('condo_row.003', me_cityenginematerial2_mesh_cityenginematerial3_004)
ob_condo_row_002 = bpy.data.objects.new('condo_row.002', me_cityenginematerial2_mesh_cityenginematerial3_003)
ob_condo_row_001 = bpy.data.objects.new('condo_row.001', me_cityenginematerial2_mesh_cityenginematerial3_002)
ob_condo_row_000 = bpy.data.objects.new('condo_row.000', me_cityenginematerial2_mesh_cityenginematerial3_001)

# ---- transforms, parenting, visibility, modifiers, constraints
ob_condo_row_012.location = (0.0, 0.0, 0.0)
ob_condo_row_012.rotation_euler = (1.571, 5.229e-09, -0.778)
ob_condo_row_012.lineart.crease_threshold = 0.0
ob_condo_row_011.location = (-0.4045, 0.0, 0.0)
ob_condo_row_011.rotation_euler = (1.571, 5.229e-09, -0.778)
ob_condo_row_011.lineart.crease_threshold = 0.0
ob_condo_row_010.location = (0.0, 0.0, 0.0)
ob_condo_row_010.rotation_euler = (1.571, 5.229e-09, -0.778)
ob_condo_row_010.lineart.crease_threshold = 0.0
ob_condo_row_009.location = (0.0, 0.0, 0.0)
ob_condo_row_009.rotation_euler = (1.571, 5.229e-09, -0.778)
ob_condo_row_009.lineart.crease_threshold = 0.0
ob_condo_row_008.location = (0.0, 0.0, 0.0)
ob_condo_row_008.rotation_euler = (1.571, 5.229e-09, -0.778)
ob_condo_row_008.lineart.crease_threshold = 0.0
ob_condo_row_007.location = (0.0, 0.0, 0.0)
ob_condo_row_007.rotation_euler = (1.571, 5.229e-09, -0.778)
ob_condo_row_007.lineart.crease_threshold = 0.0
ob_condo_row_006.location = (0.0, 0.0, 0.0)
ob_condo_row_006.rotation_euler = (1.571, 5.229e-09, -0.778)
ob_condo_row_006.lineart.crease_threshold = 0.0
ob_condo_row_005.location = (0.0, 0.0, 0.0)
ob_condo_row_005.rotation_euler = (1.571, 5.229e-09, -0.778)
ob_condo_row_005.lineart.crease_threshold = 0.0
ob_condo_row_004.location = (0.0, 0.0, 0.0)
ob_condo_row_004.rotation_euler = (1.571, 5.229e-09, -0.778)
ob_condo_row_004.lineart.crease_threshold = 0.0
ob_condo_row_003.location = (0.0, 0.0, 0.0)
ob_condo_row_003.rotation_euler = (1.571, 5.229e-09, -0.778)
ob_condo_row_003.lineart.crease_threshold = 0.0
ob_condo_row_002.location = (0.0, 0.0, 0.0)
ob_condo_row_002.rotation_euler = (1.571, 5.229e-09, -0.778)
ob_condo_row_002.lineart.crease_threshold = 0.0
ob_condo_row_001.location = (0.0, 0.0, 0.0)
ob_condo_row_001.rotation_euler = (1.571, 5.229e-09, -0.778)
ob_condo_row_001.lineart.crease_threshold = 0.0
ob_condo_row_000.location = (0.0, 0.0, 0.0)
ob_condo_row_000.rotation_euler = (1.571, 5.229e-09, -0.778)
ob_condo_row_000.lineart.crease_threshold = 0.0
_m = ob_condo_row_000.modifiers.new('Auto Smooth', 'NODES')
_m.node_group = ng_auto_smooth
_gi = [s.identifier for s in ng_auto_smooth.interface.items_tree if s.item_type == 'SOCKET' and s.in_out == 'INPUT']
_m[_gi[1]] = 0.5236  # Angle

# ---- collection membership
col_collection_1.objects.link(ob_condo_row_012)
col_collection_1.objects.link(ob_condo_row_011)
col_collection_1.objects.link(ob_condo_row_010)
col_collection_1.objects.link(ob_condo_row_009)
col_collection_1.objects.link(ob_condo_row_008)
col_collection_1.objects.link(ob_condo_row_007)
col_collection_1.objects.link(ob_condo_row_006)
col_collection_1.objects.link(ob_condo_row_005)
col_collection_1.objects.link(ob_condo_row_004)
col_collection_1.objects.link(ob_condo_row_003)
col_collection_1.objects.link(ob_condo_row_002)
col_collection_1.objects.link(ob_condo_row_001)
col_collection_1.objects.link(ob_condo_row_000)

# ---- scene / render settings (as saved in the file)
scene.frame_start = 1; scene.frame_end = 250; scene.frame_set(1)
scene.render.engine = 'BLENDER_EEVEE_NEXT'
scene.render.resolution_percentage = 50
scene.render.dither_intensity = 0.0
scene.cycles.use_denoising = False
scene.cycles.samples = 128
scene.cycles.sampling_pattern = 'TABULATED_SOBOL'
scene.cycles.use_adaptive_sampling = False
scene.cycles.use_light_tree = False
scene.cycles.blur_glossy = 0.0
scene.cycles.sample_clamp_indirect = 0.0
scene.view_settings.view_transform = 'Standard'
bpy.context.view_layer.update()

# ---- added for rendering (the .blend has no active camera and no usable light): camera, sun
cam_auto = bpy.data.cameras.new('AutoCamera')
cam_auto.lens = 50.0
cam_auto.sensor_width = 36.0
cam_auto.clip_end = 1065.14
ob_auto_camera = bpy.data.objects.new('AutoCamera', cam_auto)
scene.collection.objects.link(ob_auto_camera)
ob_auto_camera.location = (64.0896, -74.3946, 50.8284)
ob_auto_camera.rotation_euler = (1.09748, -7.21219e-08, 0.694738)
scene.camera = ob_auto_camera
light_auto_sun = bpy.data.lights.new('AutoSun', 'SUN')
light_auto_sun.energy = 3.0
light_auto_sun.angle = 0.0523599
ob_auto_sun = bpy.data.objects.new('AutoSun', light_auto_sun)
scene.collection.objects.link(ob_auto_sun)
ob_auto_sun.rotation_euler = (0.872665, 0.174533, 0.523599)
bpy.context.view_layer.update()
